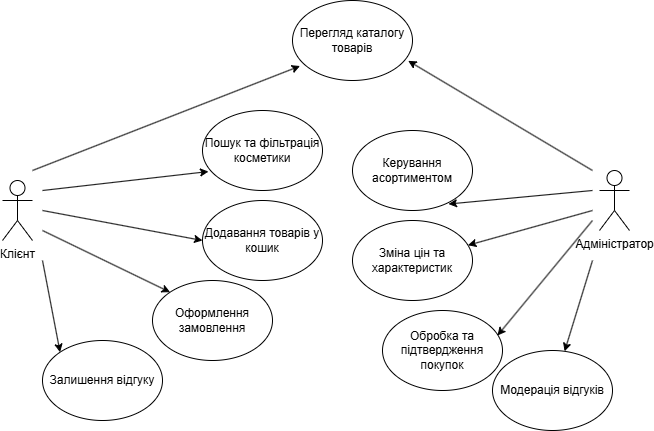

The diagram above was exported from draw.io. Its source (the exported page's mxGraphModel, read from the mxfile embedded in the PNG):
<mxGraphModel dx="827" dy="1656" grid="1" gridSize="10" guides="1" tooltips="1" connect="1" arrows="1" fold="1" page="1" pageScale="1" pageWidth="827" pageHeight="1169" math="0" shadow="0">
  <root>
    <mxCell id="0" />
    <mxCell id="1" parent="0" />
    <mxCell id="9niNseR5o8N6Li3wjPND-1" parent="1" style="shape=umlActor;verticalLabelPosition=bottom;verticalAlign=top;html=1;outlineConnect=0;" value="Клієнт" vertex="1">
      <mxGeometry height="60" width="30" x="200" y="170" as="geometry" />
    </mxCell>
    <mxCell id="9niNseR5o8N6Li3wjPND-2" parent="1" style="shape=umlActor;verticalLabelPosition=bottom;verticalAlign=top;html=1;outlineConnect=0;" value="Адміністратор" vertex="1">
      <mxGeometry height="60" width="30" x="797" y="160" as="geometry" />
    </mxCell>
    <mxCell id="9niNseR5o8N6Li3wjPND-13" parent="1" style="ellipse;whiteSpace=wrap;html=1;" value="Перегляд каталогу товарів" vertex="1">
      <mxGeometry height="80" width="120" x="490" y="-10" as="geometry" />
    </mxCell>
    <mxCell id="9niNseR5o8N6Li3wjPND-14" parent="1" style="ellipse;whiteSpace=wrap;html=1;" value="Додавання товарів у кошик" vertex="1">
      <mxGeometry height="80" width="120" x="400" y="190" as="geometry" />
    </mxCell>
    <mxCell id="9niNseR5o8N6Li3wjPND-15" parent="1" style="ellipse;whiteSpace=wrap;html=1;" value="Залишення відгуку" vertex="1">
      <mxGeometry height="80" width="120" x="240" y="330" as="geometry" />
    </mxCell>
    <mxCell id="9niNseR5o8N6Li3wjPND-16" parent="1" style="ellipse;whiteSpace=wrap;html=1;" value="Оформлення замовлення" vertex="1">
      <mxGeometry height="80" width="120" x="350" y="270" as="geometry" />
    </mxCell>
    <mxCell id="9niNseR5o8N6Li3wjPND-17" parent="1" style="ellipse;whiteSpace=wrap;html=1;" value="Пошук та фільтрація косметики" vertex="1">
      <mxGeometry height="80" width="120" x="400" y="100" as="geometry" />
    </mxCell>
    <mxCell id="9niNseR5o8N6Li3wjPND-18" edge="1" parent="1" style="endArrow=classic;html=1;rounded=0;entryX=0.063;entryY=0.819;entryDx=0;entryDy=0;entryPerimeter=0;" target="9niNseR5o8N6Li3wjPND-13" value="">
      <mxGeometry height="50" relative="1" width="50" as="geometry">
        <mxPoint x="230" y="160" as="sourcePoint" />
        <mxPoint x="500" y="150" as="targetPoint" />
      </mxGeometry>
    </mxCell>
    <mxCell id="9niNseR5o8N6Li3wjPND-19" edge="1" parent="1" style="endArrow=classic;html=1;rounded=0;entryX=0.05;entryY=0.763;entryDx=0;entryDy=0;entryPerimeter=0;" target="9niNseR5o8N6Li3wjPND-17" value="">
      <mxGeometry height="50" relative="1" width="50" as="geometry">
        <mxPoint x="240" y="180" as="sourcePoint" />
        <mxPoint x="500" y="150" as="targetPoint" />
      </mxGeometry>
    </mxCell>
    <mxCell id="9niNseR5o8N6Li3wjPND-20" edge="1" parent="1" style="endArrow=classic;html=1;rounded=0;entryX=0;entryY=0.5;entryDx=0;entryDy=0;" target="9niNseR5o8N6Li3wjPND-14" value="">
      <mxGeometry height="50" relative="1" width="50" as="geometry">
        <mxPoint x="240" y="200" as="sourcePoint" />
        <mxPoint x="500" y="150" as="targetPoint" />
      </mxGeometry>
    </mxCell>
    <mxCell id="9niNseR5o8N6Li3wjPND-21" edge="1" parent="1" style="endArrow=classic;html=1;rounded=0;entryX=0;entryY=0;entryDx=0;entryDy=0;" target="9niNseR5o8N6Li3wjPND-16" value="">
      <mxGeometry height="50" relative="1" width="50" as="geometry">
        <mxPoint x="240" y="220" as="sourcePoint" />
        <mxPoint x="500" y="180" as="targetPoint" />
      </mxGeometry>
    </mxCell>
    <mxCell id="9niNseR5o8N6Li3wjPND-22" edge="1" parent="1" style="endArrow=classic;html=1;rounded=0;entryX=0;entryY=0;entryDx=0;entryDy=0;" target="9niNseR5o8N6Li3wjPND-15" value="">
      <mxGeometry height="50" relative="1" width="50" as="geometry">
        <mxPoint x="240" y="250" as="sourcePoint" />
        <mxPoint x="500" y="180" as="targetPoint" />
      </mxGeometry>
    </mxCell>
    <mxCell id="9niNseR5o8N6Li3wjPND-23" parent="1" style="ellipse;whiteSpace=wrap;html=1;" value="Обробка та підтвердження покупок" vertex="1">
      <mxGeometry height="80" width="120" x="580" y="300" as="geometry" />
    </mxCell>
    <mxCell id="9niNseR5o8N6Li3wjPND-25" parent="1" style="ellipse;whiteSpace=wrap;html=1;" value="Модерація відгуків" vertex="1">
      <mxGeometry height="80" width="120" x="690" y="340" as="geometry" />
    </mxCell>
    <mxCell id="9niNseR5o8N6Li3wjPND-26" parent="1" style="ellipse;whiteSpace=wrap;html=1;" value="Зміна цін та характеристик" vertex="1">
      <mxGeometry height="80" width="120" x="550" y="210" as="geometry" />
    </mxCell>
    <mxCell id="9niNseR5o8N6Li3wjPND-27" parent="1" style="ellipse;whiteSpace=wrap;html=1;" value="Керування асортиментом" vertex="1">
      <mxGeometry height="80" width="120" x="550" y="120" as="geometry" />
    </mxCell>
    <mxCell id="9niNseR5o8N6Li3wjPND-29" edge="1" parent="1" style="endArrow=classic;html=1;rounded=0;" target="9niNseR5o8N6Li3wjPND-25" value="">
      <mxGeometry height="50" relative="1" width="50" as="geometry">
        <mxPoint x="790" y="250" as="sourcePoint" />
        <mxPoint x="590" y="250" as="targetPoint" />
      </mxGeometry>
    </mxCell>
    <mxCell id="9niNseR5o8N6Li3wjPND-30" edge="1" parent="1" style="endArrow=classic;html=1;rounded=0;entryX=0.958;entryY=0.313;entryDx=0;entryDy=0;entryPerimeter=0;" target="9niNseR5o8N6Li3wjPND-23" value="">
      <mxGeometry height="50" relative="1" width="50" as="geometry">
        <mxPoint x="790" y="210" as="sourcePoint" />
        <mxPoint x="590" y="250" as="targetPoint" />
      </mxGeometry>
    </mxCell>
    <mxCell id="9niNseR5o8N6Li3wjPND-31" edge="1" parent="1" style="endArrow=classic;html=1;rounded=0;" target="9niNseR5o8N6Li3wjPND-26" value="">
      <mxGeometry height="50" relative="1" width="50" as="geometry">
        <mxPoint x="790" y="200" as="sourcePoint" />
        <mxPoint x="590" y="250" as="targetPoint" />
      </mxGeometry>
    </mxCell>
    <mxCell id="9niNseR5o8N6Li3wjPND-32" edge="1" parent="1" style="endArrow=classic;html=1;rounded=0;entryX=0.8;entryY=0.919;entryDx=0;entryDy=0;entryPerimeter=0;" target="9niNseR5o8N6Li3wjPND-27" value="">
      <mxGeometry height="50" relative="1" width="50" as="geometry">
        <mxPoint x="790" y="180" as="sourcePoint" />
        <mxPoint x="590" y="250" as="targetPoint" />
      </mxGeometry>
    </mxCell>
    <mxCell id="knvbB99Far91JA5saqc1-1" edge="1" parent="1" style="endArrow=classic;html=1;rounded=0;entryX=0.964;entryY=0.754;entryDx=0;entryDy=0;entryPerimeter=0;" target="9niNseR5o8N6Li3wjPND-13" value="">
      <mxGeometry height="50" relative="1" width="50" as="geometry">
        <mxPoint x="790" y="160" as="sourcePoint" />
        <mxPoint x="550" y="150" as="targetPoint" />
      </mxGeometry>
    </mxCell>
  </root>
</mxGraphModel>